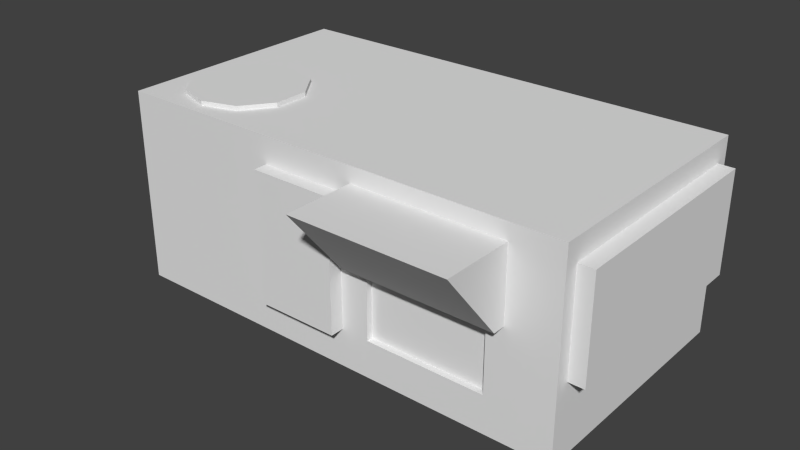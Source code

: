 # Source: AirconUnit2.blend  (saved by Blender 2.68.0; exported with 4.5.12 LTS)
import bpy
from mathutils import Matrix  # noqa: F401  (used for matrix-valued properties, if any)

bpy.ops.wm.read_factory_settings(use_empty=True)
scene = bpy.context.scene
scene.name = 'Scene'

# ---- collections
col_collection_1 = bpy.data.collections.new('Collection 1'); scene.collection.children.link(col_collection_1)

# ---- materials (node trees are filled in below, after node groups)
mat_material = bpy.data.materials.new('Material')
mat_material.alpha_threshold = 0.0
mat_material.use_transparent_shadow = False
mat_material.roughness = 0.5
mat_material.line_color = (0.0, 0.0, 0.0, 1.0)

# ---- material node trees

# ---- world
world_world = bpy.data.worlds.new('World'); scene.world = world_world
world_world.color = (0.05088, 0.05088, 0.05088)
world_world.use_sun_shadow = False
world_world.sun_shadow_jitter_overblur = 0.0
world_world.cycles.sampling_method = 'MANUAL'
world_world.cycles.sample_map_resolution = 256

# ---- meshes
me_cube = bpy.data.meshes.new('Cube')
me_cube.from_pydata([(1.863, 1.0, 0.0), (1.863, -1.0, 0.0), (-1.863, -1.0, 0.0), (-1.863, 1.0, 0.0), (1.863, -1.0, 1.564), (1.863, 1.0, 1.564), (1.465, -1.0, 0.8571), (-1.863, 1.0, 1.564), (-1.863, -1.0, 1.564), (1.334, -1.0, 0.8204), (0.1445, -1.0, 0.3035), (0.239, -1.0, 0.8571), (1.465, -1.0, 1.435), (0.239, -1.0, 1.435), (-0.5265, -1.0, 1.351), (1.334, -1.0, 0.2987), (0.1445, -1.0, 1.351), (0.3698, -1.0, 0.2987), (-0.5265, -1.0, 0.3035), (0.3698, -1.0, 0.8204), (1.334, -0.9487, 0.8204), (1.334, -0.9487, 0.2987), (0.3698, -0.9487, 0.2987), (0.3698, -0.9487, 0.8204), (-0.5265, -1.11, 1.351), (0.1445, -1.11, 1.351), (0.1445, -1.11, 0.3035), (-0.5265, -1.11, 0.3035), (1.465, -1.098, 0.8571), (0.239, -1.098, 0.8571), (1.465, -1.572, 1.435), (0.239, -1.572, 1.435), (1.863, -0.8911, 0.5778), (1.863, 0.8911, 0.5778), (-1.274, 0.03111, 1.564), (-1.547, -0.05765, 1.564), (-1.716, -0.29, 1.564), (-1.716, -0.5772, 1.564), (-1.547, -0.8096, 1.564), (-1.274, -0.8984, 1.564), (-1.001, -0.8096, 1.564), (-0.8318, -0.5772, 1.564), (-0.8318, -0.29, 1.564), (-1.001, -0.05765, 1.564), (-1.274, 0.03111, 1.6), (-1.547, -0.05765, 1.6), (-1.716, -0.29, 1.6), (-1.716, -0.5772, 1.6), (-1.547, -0.8096, 1.6), (-1.274, -0.8984, 1.6), (-1.001, -0.8096, 1.6), (-0.8318, -0.5772, 1.6), (-0.8318, -0.29, 1.6), (-1.001, -0.05765, 1.6), (1.863, -0.8911, 1.391), (1.863, 0.8911, 1.391), (1.989, -0.8911, 0.5778), (1.989, 0.8911, 0.5778), (1.989, -0.8911, 1.391), (1.989, 0.8911, 1.391)], [], [(7, 36, 35), (34, 7, 35), (6, 11, 19, 9), (17, 19, 11, 10), (4, 13, 12), (5, 7, 34, 43), (12, 13, 31, 30), (13, 8, 14, 16), (1, 17, 10, 2), (9, 15, 1, 6), (26, 27, 18, 10), (4, 8, 13), (55, 33, 0, 5), (0, 3, 7, 5), (42, 5, 43), (8, 7, 3, 2), (8, 2, 18, 14), (40, 4, 41), (16, 11, 13), (10, 16, 25, 26), (4, 1, 32, 54), (6, 1, 4, 12), (1, 15, 17), (41, 4, 5, 42), (22, 23, 19, 17), (16, 14, 24, 25), (39, 4, 40), (39, 8, 4), (20, 23, 22, 21), (9, 19, 23, 20), (20, 21, 15, 9), (21, 22, 17, 15), (10, 11, 16), (14, 18, 27, 24), (38, 8, 39), (27, 26, 25, 24), (6, 12, 30, 28), (13, 11, 29, 31), (28, 29, 11, 6), (56, 57, 59, 58), (1, 0, 33, 32), (30, 31, 29, 28), (37, 8, 38), (8, 37, 36, 7), (10, 18, 2), (53, 44, 34, 43), (49, 48, 38, 39), (50, 49, 39, 40), (45, 44, 34, 35), (51, 50, 40, 41), (46, 45, 35, 36), (52, 51, 41, 42), (47, 46, 36, 37), (53, 52, 42, 43), (48, 47, 37, 38), (45, 46, 47, 48, 49, 50, 51, 52, 53, 44), (54, 55, 5, 4), (58, 59, 55, 54), (59, 57, 33, 55), (32, 33, 57, 56), (54, 32, 56, 58)])
_uv = me_cube.uv_layers.new(name='UVMap')
_uv.uv.foreach_set('vector', [0.8174, 0.1631, 0.8222, 0.1204, 0.8278, 0.1281, 0.8369, 0.131, 0.8174, 0.1631, 0.8278, 0.1281, 0.9276, 0.07342, 0.887, 0.07342, 0.8913, 0.07221, 0.9233, 0.07221, 0.8913, 0.05492, 0.8913, 0.07221, 0.887, 0.07342, 0.8839, 0.05508, 0.9408, 0.09686, 0.887, 0.09256, 0.9276, 0.09256, 0.9408, 0.1631, 0.8174, 0.1631, 0.8369, 0.131, 0.8459, 0.1281, 0.9909, 0.3631, 0.9909, 0.4038, 0.972, 0.4038, 0.972, 0.3631, 0.887, 0.09256, 0.8174, 0.09686, 0.8616, 0.08979, 0.8839, 0.08979, 0.9408, 0.04502, 0.8913, 0.05492, 0.8839, 0.05508, 0.8174, 0.04502, 0.9233, 0.07221, 0.9233, 0.05492, 0.9408, 0.04502, 0.9276, 0.07342, 0.9516, 0.2491, 0.9516, 0.2714, 0.948, 0.2714, 0.948, 0.2491, 0.9408, 0.09686, 0.8174, 0.09686, 0.887, 0.09256, 0.9465, 0.1595, 0.9735, 0.1595, 0.9927, 0.1631, 0.9408, 0.1631, 0.9408, 0.215, 0.8174, 0.215, 0.8174, 0.1631, 0.9408, 0.1631, 0.8515, 0.1204, 0.9408, 0.1631, 0.8459, 0.1281, 0.8174, 0.09686, 0.8174, 0.1631, 0.7655, 0.1631, 0.7655, 0.09686, 0.8174, 0.09686, 0.8174, 0.04502, 0.8616, 0.05508, 0.8616, 0.08979, 0.8459, 0.1032, 0.9408, 0.09686, 0.8515, 0.1109, 0.8839, 0.08979, 0.887, 0.07342, 0.887, 0.09256, 0.9516, 0.2455, 0.9863, 0.2455, 0.9863, 0.2491, 0.9516, 0.2491, 0.9408, 0.09686, 0.9927, 0.09686, 0.9735, 0.1005, 0.9465, 0.1005, 0.9276, 0.07342, 0.9408, 0.04502, 0.9408, 0.09686, 0.9276, 0.09256, 0.9408, 0.04502, 0.9233, 0.05492, 0.8913, 0.05492, 0.8515, 0.1109, 0.9408, 0.09686, 0.9408, 0.1631, 0.8515, 0.1204, 0.9755, 0.3501, 0.9928, 0.3501, 0.9928, 0.3518, 0.9755, 0.3518, 0.99, 0.2491, 0.99, 0.2714, 0.9863, 0.2714, 0.9863, 0.2491, 0.8369, 0.1002, 0.9408, 0.09686, 0.8459, 0.1032, 0.8369, 0.1002, 0.8174, 0.09686, 0.9408, 0.09686, 0.9928, 0.3182, 0.9928, 0.3501, 0.9755, 0.3501, 0.9755, 0.3182, 0.9945, 0.3182, 0.9945, 0.3501, 0.9928, 0.3501, 0.9928, 0.3182, 0.9928, 0.3182, 0.9755, 0.3182, 0.9755, 0.3165, 0.9928, 0.3165, 0.9755, 0.3182, 0.9755, 0.3501, 0.9738, 0.3501, 0.9738, 0.3182, 0.8839, 0.05508, 0.887, 0.07342, 0.8839, 0.08979, 0.9863, 0.275, 0.9516, 0.275, 0.9516, 0.2714, 0.9863, 0.2714, 0.8278, 0.1032, 0.8174, 0.09686, 0.8369, 0.1002, 0.9516, 0.2714, 0.9516, 0.2491, 0.9863, 0.2491, 0.9863, 0.2714, 0.9452, 0.3606, 0.96, 0.3485, 0.972, 0.3631, 0.9472, 0.3631, 0.96, 0.4184, 0.9452, 0.4063, 0.9472, 0.4038, 0.972, 0.4038, 0.9472, 0.3631, 0.9472, 0.4038, 0.944, 0.4038, 0.944, 0.3631, 0.9564, 0.2331, 0.9564, 0.174, 0.9834, 0.174, 0.9834, 0.2331, 0.9927, 0.09686, 0.9927, 0.1631, 0.9735, 0.1595, 0.9735, 0.1005, 0.972, 0.3631, 0.972, 0.4038, 0.9472, 0.4038, 0.9472, 0.3631, 0.8222, 0.1109, 0.8174, 0.09686, 0.8278, 0.1032, 0.8174, 0.09686, 0.8222, 0.1109, 0.8222, 0.1204, 0.8174, 0.1631, 0.8839, 0.05508, 0.8616, 0.05508, 0.8174, 0.04502, 0.9675, 0.286, 0.9731, 0.2937, 0.9741, 0.293, 0.9685, 0.2853, 0.9438, 0.3032, 0.9494, 0.3109, 0.9485, 0.3116, 0.9429, 0.3039, 0.9438, 0.2937, 0.9438, 0.3032, 0.9426, 0.3032, 0.9426, 0.2937, 0.9731, 0.3032, 0.9731, 0.2937, 0.9743, 0.2937, 0.9743, 0.3032, 0.9494, 0.286, 0.9438, 0.2937, 0.9429, 0.293, 0.9485, 0.2853, 0.9675, 0.3109, 0.9731, 0.3032, 0.9741, 0.3039, 0.9685, 0.3116, 0.9585, 0.283, 0.9494, 0.286, 0.949, 0.2849, 0.9581, 0.2819, 0.9585, 0.3138, 0.9675, 0.3109, 0.9679, 0.312, 0.9588, 0.315, 0.9675, 0.286, 0.9585, 0.283, 0.9588, 0.2819, 0.9679, 0.2849, 0.9494, 0.3109, 0.9585, 0.3138, 0.9581, 0.315, 0.949, 0.312, 0.9731, 0.3032, 0.9675, 0.3109, 0.9585, 0.3138, 0.9494, 0.3109, 0.9438, 0.3032, 0.9438, 0.2937, 0.9494, 0.286, 0.9585, 0.283, 0.9675, 0.286, 0.9731, 0.2937, 0.9465, 0.1005, 0.9465, 0.1595, 0.9408, 0.1631, 0.9408, 0.09686, 0.9834, 0.2331, 0.9834, 0.174, 0.9876, 0.174, 0.9876, 0.2331, 0.9834, 0.174, 0.9564, 0.174, 0.9564, 0.1698, 0.9834, 0.1698, 0.9523, 0.2331, 0.9523, 0.174, 0.9564, 0.174, 0.9564, 0.2331, 0.9834, 0.2372, 0.9564, 0.2372, 0.9564, 0.2331, 0.9834, 0.2331])
me_cube.materials.append(mat_material)
me_cube.use_remesh_preserve_volume = False
me_cube.use_remesh_preserve_attributes = False
me_cube.use_mirror_vertex_groups = False
me_cube.update()

# ---- objects
ob_cube = bpy.data.objects.new('Cube', me_cube)

# ---- transforms, parenting, visibility, modifiers, constraints
ob_cube.location = (0.0, 0.0, 0.0)
ob_cube.lock_rotations_4d = False
ob_cube.empty_display_type = 'ARROWS'
ob_cube.lineart.crease_threshold = 0.0

# ---- collection membership
col_collection_1.objects.link(ob_cube)

# ---- scene / render settings (as saved in the file)
scene.frame_start = 1; scene.frame_end = 250; scene.frame_set(1)
scene.render.engine = 'BLENDER_EEVEE_NEXT'
scene.render.image_settings.color_mode = 'RGB'
scene.render.image_settings.compression = 90
scene.render.resolution_percentage = 50
scene.render.dither_intensity = 0.0
scene.render.bake_margin = 2
scene.render.bake_bias = 0.0
scene.cycles.use_denoising = False
scene.cycles.samples = 10
scene.cycles.sampling_pattern = 'TABULATED_SOBOL'
scene.cycles.light_sampling_threshold = 0.0
scene.cycles.use_adaptive_sampling = False
scene.cycles.use_light_tree = False
scene.cycles.blur_glossy = 0.0
scene.cycles.volume_bounces = 1
scene.cycles.pixel_filter_type = 'GAUSSIAN'
scene.cycles.sample_clamp_indirect = 0.0
scene.view_settings.view_transform = 'Standard'
bpy.context.view_layer.update()

# ---- added for rendering (the .blend has no active camera and no usable light): camera, sun
cam_auto = bpy.data.cameras.new('AutoCamera')
cam_auto.lens = 50.0
cam_auto.sensor_width = 36.0
cam_auto.clip_end = 1000.0
ob_auto_camera = bpy.data.objects.new('AutoCamera', cam_auto)
scene.collection.objects.link(ob_auto_camera)
ob_auto_camera.location = (4.59635, -5.7261, 4.42669)
ob_auto_camera.rotation_euler = (1.09748, -7.21219e-08, 0.694738)
scene.camera = ob_auto_camera
light_auto_sun = bpy.data.lights.new('AutoSun', 'SUN')
light_auto_sun.energy = 3.0
light_auto_sun.angle = 0.0523599
ob_auto_sun = bpy.data.objects.new('AutoSun', light_auto_sun)
scene.collection.objects.link(ob_auto_sun)
ob_auto_sun.rotation_euler = (0.872665, 0.174533, 0.523599)
bpy.context.view_layer.update()
